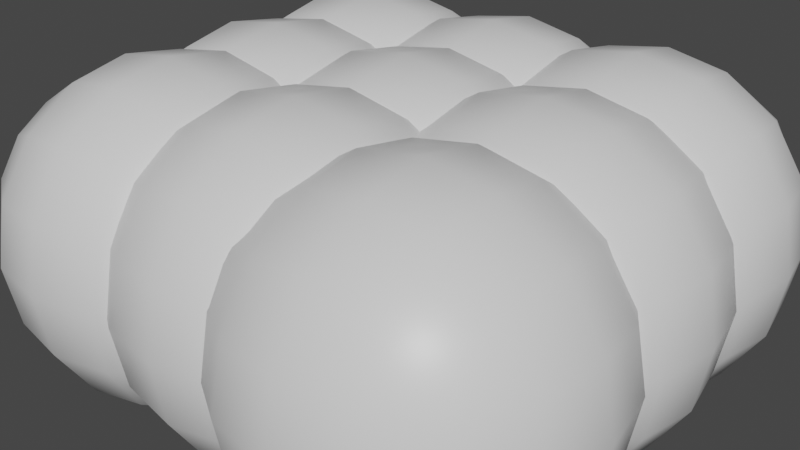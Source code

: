 # Source: rocks.blend  (saved by Blender 2.82.7; exported with 4.5.12 LTS)
import bpy
from mathutils import Matrix  # noqa: F401  (used for matrix-valued properties, if any)

bpy.ops.wm.read_factory_settings(use_empty=True)
scene = bpy.context.scene
scene.name = 'Scene'

# ---- collections
col_collection = bpy.data.collections.new('Collection'); scene.collection.children.link(col_collection)

# ---- materials (node trees are filled in below, after node groups)
mat_material = bpy.data.materials.new('Material')
mat_material.alpha_threshold = 0.0
mat_material.use_transparent_shadow = False
mat_material.line_color = (0.0, 0.0, 0.0, 1.0)

# ---- material node trees
mat_material.use_nodes = True; mat_material.node_tree.nodes.clear()
_N = mat_material.node_tree.nodes; _L = mat_material.node_tree.links
n0 = _N.new('ShaderNodeOutputMaterial'); n0.name = 'Material Output'; n0.location = (300, 300)
n1 = _N.new('ShaderNodeBsdfPrincipled'); n1.name = 'Principled BSDF'; n1.location = (10, 300)
n1.distribution = 'GGX'
n1.subsurface_method = 'BURLEY'
n1.inputs[2].default_value = 0.4
n1.inputs[3].default_value = 1.45
n1.inputs[27].default_value = (0.0, 0.0, 0.0, 1.0)
n1.inputs[28].default_value = 1.0
_L.new(n1.outputs[0], n0.inputs[0])
n0.is_active_output = True

# ---- world
world_world = bpy.data.worlds.new('World'); scene.world = world_world
world_world.use_nodes = True; world_world.node_tree.nodes.clear()
_N = world_world.node_tree.nodes; _L = world_world.node_tree.links
n0 = _N.new('ShaderNodeOutputWorld'); n0.name = 'World Output'; n0.location = (300, 300)
n1 = _N.new('ShaderNodeBackground'); n1.name = 'Background'; n1.location = (10, 300)
n1.inputs[0].default_value = (0.05088, 0.05088, 0.05088, 1.0)
_L.new(n1.outputs[0], n0.inputs[0])
n0.is_active_output = True
world_world.color = (0.05088, 0.05088, 0.05088)
world_world.use_sun_shadow = False
world_world.sun_shadow_jitter_overblur = 0.0

# ---- meshes
me_rock = bpy.data.meshes.new('Rock')
me_rock.from_pydata([(1.0, 1.0, 1.0), (1.0, 1.0, -1.0), (1.0, -1.0, 1.0), (1.0, -1.0, -1.0), (-1.0, 1.0, 1.0), (-1.0, 1.0, -1.0), (-1.0, -1.0, 1.0), (-1.0, -1.0, -1.0)], [], [(0, 4, 6, 2), (3, 2, 6, 7), (7, 6, 4, 5), (5, 1, 3, 7), (1, 0, 2, 3), (5, 4, 0, 1)])
me_rock.polygons.foreach_set('use_smooth', [True] * 6)
_uv = me_rock.uv_layers.new(name='UVMap')
_uv.uv.foreach_set('vector', [0.625, 0.5, 0.875, 0.5, 0.875, 0.75, 0.625, 0.75, 0.375, 0.75, 0.625, 0.75, 0.625, 1.0, 0.375, 1.0, 0.375, 0.0, 0.625, 0.0, 0.625, 0.25, 0.375, 0.25, 0.125, 0.5, 0.375, 0.5, 0.375, 0.75, 0.125, 0.75, 0.375, 0.5, 0.625, 0.5, 0.625, 0.75, 0.375, 0.75, 0.375, 0.25, 0.625, 0.25, 0.625, 0.5, 0.375, 0.5])
me_rock.materials.append(mat_material)
me_rock.use_remesh_preserve_volume = False
me_rock.use_remesh_preserve_attributes = False
me_rock.use_mirror_vertex_groups = False
me_rock.update()
me_rock_001 = bpy.data.meshes.new('Rock.001')
me_rock_001.from_pydata([(1.0, 1.0, 1.0), (1.0, 1.0, -1.0), (1.0, -1.0, 1.0), (1.0, -1.0, -1.0), (-1.0, 1.0, 1.0), (-1.0, 1.0, -1.0), (-1.0, -1.0, 1.0), (-1.0, -1.0, -1.0)], [], [(0, 4, 6, 2), (3, 2, 6, 7), (7, 6, 4, 5), (5, 1, 3, 7), (1, 0, 2, 3), (5, 4, 0, 1)])
me_rock_001.polygons.foreach_set('use_smooth', [True] * 6)
_uv = me_rock_001.uv_layers.new(name='UVMap')
_uv.uv.foreach_set('vector', [0.625, 0.5, 0.875, 0.5, 0.875, 0.75, 0.625, 0.75, 0.375, 0.75, 0.625, 0.75, 0.625, 1.0, 0.375, 1.0, 0.375, 0.0, 0.625, 0.0, 0.625, 0.25, 0.375, 0.25, 0.125, 0.5, 0.375, 0.5, 0.375, 0.75, 0.125, 0.75, 0.375, 0.5, 0.625, 0.5, 0.625, 0.75, 0.375, 0.75, 0.375, 0.25, 0.625, 0.25, 0.625, 0.5, 0.375, 0.5])
me_rock_001.materials.append(mat_material)
me_rock_001.use_remesh_preserve_volume = False
me_rock_001.use_remesh_preserve_attributes = False
me_rock_001.use_mirror_vertex_groups = False
me_rock_001.update()
me_rock_002 = bpy.data.meshes.new('Rock.002')
me_rock_002.from_pydata([(1.0, 1.0, 1.0), (1.0, 1.0, -1.0), (1.0, -1.0, 1.0), (1.0, -1.0, -1.0), (-1.0, 1.0, 1.0), (-1.0, 1.0, -1.0), (-1.0, -1.0, 1.0), (-1.0, -1.0, -1.0)], [], [(0, 4, 6, 2), (3, 2, 6, 7), (7, 6, 4, 5), (5, 1, 3, 7), (1, 0, 2, 3), (5, 4, 0, 1)])
me_rock_002.polygons.foreach_set('use_smooth', [True] * 6)
_uv = me_rock_002.uv_layers.new(name='UVMap')
_uv.uv.foreach_set('vector', [0.625, 0.5, 0.875, 0.5, 0.875, 0.75, 0.625, 0.75, 0.375, 0.75, 0.625, 0.75, 0.625, 1.0, 0.375, 1.0, 0.375, 0.0, 0.625, 0.0, 0.625, 0.25, 0.375, 0.25, 0.125, 0.5, 0.375, 0.5, 0.375, 0.75, 0.125, 0.75, 0.375, 0.5, 0.625, 0.5, 0.625, 0.75, 0.375, 0.75, 0.375, 0.25, 0.625, 0.25, 0.625, 0.5, 0.375, 0.5])
me_rock_002.materials.append(mat_material)
me_rock_002.use_remesh_preserve_volume = False
me_rock_002.use_remesh_preserve_attributes = False
me_rock_002.use_mirror_vertex_groups = False
me_rock_002.update()
me_rock_003 = bpy.data.meshes.new('Rock.003')
me_rock_003.from_pydata([(1.0, 1.0, 1.0), (1.0, 1.0, -1.0), (1.0, -1.0, 1.0), (1.0, -1.0, -1.0), (-1.0, 1.0, 1.0), (-1.0, 1.0, -1.0), (-1.0, -1.0, 1.0), (-1.0, -1.0, -1.0)], [], [(0, 4, 6, 2), (3, 2, 6, 7), (7, 6, 4, 5), (5, 1, 3, 7), (1, 0, 2, 3), (5, 4, 0, 1)])
me_rock_003.polygons.foreach_set('use_smooth', [True] * 6)
_uv = me_rock_003.uv_layers.new(name='UVMap')
_uv.uv.foreach_set('vector', [0.625, 0.5, 0.875, 0.5, 0.875, 0.75, 0.625, 0.75, 0.375, 0.75, 0.625, 0.75, 0.625, 1.0, 0.375, 1.0, 0.375, 0.0, 0.625, 0.0, 0.625, 0.25, 0.375, 0.25, 0.125, 0.5, 0.375, 0.5, 0.375, 0.75, 0.125, 0.75, 0.375, 0.5, 0.625, 0.5, 0.625, 0.75, 0.375, 0.75, 0.375, 0.25, 0.625, 0.25, 0.625, 0.5, 0.375, 0.5])
me_rock_003.materials.append(mat_material)
me_rock_003.use_remesh_preserve_volume = False
me_rock_003.use_remesh_preserve_attributes = False
me_rock_003.use_mirror_vertex_groups = False
me_rock_003.update()
me_rock_004 = bpy.data.meshes.new('Rock.004')
me_rock_004.from_pydata([(1.0, 1.0, 1.0), (1.0, 1.0, -1.0), (1.0, -1.0, 1.0), (1.0, -1.0, -1.0), (-1.0, 1.0, 1.0), (-1.0, 1.0, -1.0), (-1.0, -1.0, 1.0), (-1.0, -1.0, -1.0)], [], [(0, 4, 6, 2), (3, 2, 6, 7), (7, 6, 4, 5), (5, 1, 3, 7), (1, 0, 2, 3), (5, 4, 0, 1)])
me_rock_004.polygons.foreach_set('use_smooth', [True] * 6)
_uv = me_rock_004.uv_layers.new(name='UVMap')
_uv.uv.foreach_set('vector', [0.625, 0.5, 0.875, 0.5, 0.875, 0.75, 0.625, 0.75, 0.375, 0.75, 0.625, 0.75, 0.625, 1.0, 0.375, 1.0, 0.375, 0.0, 0.625, 0.0, 0.625, 0.25, 0.375, 0.25, 0.125, 0.5, 0.375, 0.5, 0.375, 0.75, 0.125, 0.75, 0.375, 0.5, 0.625, 0.5, 0.625, 0.75, 0.375, 0.75, 0.375, 0.25, 0.625, 0.25, 0.625, 0.5, 0.375, 0.5])
me_rock_004.materials.append(mat_material)
me_rock_004.use_remesh_preserve_volume = False
me_rock_004.use_remesh_preserve_attributes = False
me_rock_004.use_mirror_vertex_groups = False
me_rock_004.update()
me_rock_005 = bpy.data.meshes.new('Rock.005')
me_rock_005.from_pydata([(1.0, 1.0, 1.0), (1.0, 1.0, -1.0), (1.0, -1.0, 1.0), (1.0, -1.0, -1.0), (-1.0, 1.0, 1.0), (-1.0, 1.0, -1.0), (-1.0, -1.0, 1.0), (-1.0, -1.0, -1.0)], [], [(0, 4, 6, 2), (3, 2, 6, 7), (7, 6, 4, 5), (5, 1, 3, 7), (1, 0, 2, 3), (5, 4, 0, 1)])
me_rock_005.polygons.foreach_set('use_smooth', [True] * 6)
_uv = me_rock_005.uv_layers.new(name='UVMap')
_uv.uv.foreach_set('vector', [0.625, 0.5, 0.875, 0.5, 0.875, 0.75, 0.625, 0.75, 0.375, 0.75, 0.625, 0.75, 0.625, 1.0, 0.375, 1.0, 0.375, 0.0, 0.625, 0.0, 0.625, 0.25, 0.375, 0.25, 0.125, 0.5, 0.375, 0.5, 0.375, 0.75, 0.125, 0.75, 0.375, 0.5, 0.625, 0.5, 0.625, 0.75, 0.375, 0.75, 0.375, 0.25, 0.625, 0.25, 0.625, 0.5, 0.375, 0.5])
me_rock_005.materials.append(mat_material)
me_rock_005.use_remesh_preserve_volume = False
me_rock_005.use_remesh_preserve_attributes = False
me_rock_005.use_mirror_vertex_groups = False
me_rock_005.update()
me_rock_006 = bpy.data.meshes.new('Rock.006')
me_rock_006.from_pydata([(1.0, 1.0, 1.0), (1.0, 1.0, -1.0), (1.0, -1.0, 1.0), (1.0, -1.0, -1.0), (-1.0, 1.0, 1.0), (-1.0, 1.0, -1.0), (-1.0, -1.0, 1.0), (-1.0, -1.0, -1.0)], [], [(0, 4, 6, 2), (3, 2, 6, 7), (7, 6, 4, 5), (5, 1, 3, 7), (1, 0, 2, 3), (5, 4, 0, 1)])
me_rock_006.polygons.foreach_set('use_smooth', [True] * 6)
_uv = me_rock_006.uv_layers.new(name='UVMap')
_uv.uv.foreach_set('vector', [0.625, 0.5, 0.875, 0.5, 0.875, 0.75, 0.625, 0.75, 0.375, 0.75, 0.625, 0.75, 0.625, 1.0, 0.375, 1.0, 0.375, 0.0, 0.625, 0.0, 0.625, 0.25, 0.375, 0.25, 0.125, 0.5, 0.375, 0.5, 0.375, 0.75, 0.125, 0.75, 0.375, 0.5, 0.625, 0.5, 0.625, 0.75, 0.375, 0.75, 0.375, 0.25, 0.625, 0.25, 0.625, 0.5, 0.375, 0.5])
me_rock_006.materials.append(mat_material)
me_rock_006.use_remesh_preserve_volume = False
me_rock_006.use_remesh_preserve_attributes = False
me_rock_006.use_mirror_vertex_groups = False
me_rock_006.update()
me_rock_007 = bpy.data.meshes.new('Rock.007')
me_rock_007.from_pydata([(1.0, 1.0, 1.0), (1.0, 1.0, -1.0), (1.0, -1.0, 1.0), (1.0, -1.0, -1.0), (-1.0, 1.0, 1.0), (-1.0, 1.0, -1.0), (-1.0, -1.0, 1.0), (-1.0, -1.0, -1.0)], [], [(0, 4, 6, 2), (3, 2, 6, 7), (7, 6, 4, 5), (5, 1, 3, 7), (1, 0, 2, 3), (5, 4, 0, 1)])
me_rock_007.polygons.foreach_set('use_smooth', [True] * 6)
_uv = me_rock_007.uv_layers.new(name='UVMap')
_uv.uv.foreach_set('vector', [0.625, 0.5, 0.875, 0.5, 0.875, 0.75, 0.625, 0.75, 0.375, 0.75, 0.625, 0.75, 0.625, 1.0, 0.375, 1.0, 0.375, 0.0, 0.625, 0.0, 0.625, 0.25, 0.375, 0.25, 0.125, 0.5, 0.375, 0.5, 0.375, 0.75, 0.125, 0.75, 0.375, 0.5, 0.625, 0.5, 0.625, 0.75, 0.375, 0.75, 0.375, 0.25, 0.625, 0.25, 0.625, 0.5, 0.375, 0.5])
me_rock_007.materials.append(mat_material)
me_rock_007.use_remesh_preserve_volume = False
me_rock_007.use_remesh_preserve_attributes = False
me_rock_007.use_mirror_vertex_groups = False
me_rock_007.update()
me_rock_008 = bpy.data.meshes.new('Rock.008')
me_rock_008.from_pydata([(1.0, 1.0, 1.0), (1.0, 1.0, -1.0), (1.0, -1.0, 1.0), (1.0, -1.0, -1.0), (-1.0, 1.0, 1.0), (-1.0, 1.0, -1.0), (-1.0, -1.0, 1.0), (-1.0, -1.0, -1.0)], [], [(0, 4, 6, 2), (3, 2, 6, 7), (7, 6, 4, 5), (5, 1, 3, 7), (1, 0, 2, 3), (5, 4, 0, 1)])
me_rock_008.polygons.foreach_set('use_smooth', [True] * 6)
_uv = me_rock_008.uv_layers.new(name='UVMap')
_uv.uv.foreach_set('vector', [0.625, 0.5, 0.875, 0.5, 0.875, 0.75, 0.625, 0.75, 0.375, 0.75, 0.625, 0.75, 0.625, 1.0, 0.375, 1.0, 0.375, 0.0, 0.625, 0.0, 0.625, 0.25, 0.375, 0.25, 0.125, 0.5, 0.375, 0.5, 0.375, 0.75, 0.125, 0.75, 0.375, 0.5, 0.625, 0.5, 0.625, 0.75, 0.375, 0.75, 0.375, 0.25, 0.625, 0.25, 0.625, 0.5, 0.375, 0.5])
me_rock_008.materials.append(mat_material)
me_rock_008.use_remesh_preserve_volume = False
me_rock_008.use_remesh_preserve_attributes = False
me_rock_008.use_mirror_vertex_groups = False
me_rock_008.update()

# ---- objects
ob_rock_000 = bpy.data.objects.new('Rock.000', me_rock)
ob_rock_001 = bpy.data.objects.new('Rock.001', me_rock_001)
ob_rock_002 = bpy.data.objects.new('Rock.002', me_rock_002)
ob_rock_003 = bpy.data.objects.new('Rock.003', me_rock_003)
ob_rock_004 = bpy.data.objects.new('Rock.004', me_rock_004)
ob_rock_005 = bpy.data.objects.new('Rock.005', me_rock_005)
ob_rock_006 = bpy.data.objects.new('Rock.006', me_rock_006)
ob_rock_007 = bpy.data.objects.new('Rock.007', me_rock_007)
ob_rock_008 = bpy.data.objects.new('Rock.008', me_rock_008)

# ---- transforms, parenting, visibility, modifiers, constraints
ob_rock_000.location = (-1.118, 1.069, 9.313e-10)
ob_rock_000.lock_rotations_4d = False
ob_rock_000.empty_display_type = 'ARROWS'
ob_rock_000.lineart.crease_threshold = 0.0
_m = ob_rock_000.modifiers.new('Subdivision', 'SUBSURF')
_m.uv_smooth = 'PRESERVE_CORNERS'
_m.levels = 3
_m.show_only_control_edges = False
_m = ob_rock_000.modifiers.new('Displace', 'DISPLACE')
_m.texture_coords = 'GLOBAL'
ob_rock_001.location = (-1.118, -0.01755, 9.313e-10)
ob_rock_001.lock_rotations_4d = False
ob_rock_001.empty_display_type = 'ARROWS'
ob_rock_001.lineart.crease_threshold = 0.0
_m = ob_rock_001.modifiers.new('Subdivision', 'SUBSURF')
_m.uv_smooth = 'PRESERVE_CORNERS'
_m.levels = 3
_m.show_only_control_edges = False
_m = ob_rock_001.modifiers.new('Displace', 'DISPLACE')
_m.texture_coords = 'GLOBAL'
ob_rock_002.location = (-1.118, -1.055, 9.313e-10)
ob_rock_002.lock_rotations_4d = False
ob_rock_002.empty_display_type = 'ARROWS'
ob_rock_002.lineart.crease_threshold = 0.0
_m = ob_rock_002.modifiers.new('Subdivision', 'SUBSURF')
_m.uv_smooth = 'PRESERVE_CORNERS'
_m.levels = 3
_m.show_only_control_edges = False
_m = ob_rock_002.modifiers.new('Displace', 'DISPLACE')
_m.texture_coords = 'GLOBAL'
ob_rock_003.location = (0.1009, -1.055, 9.313e-10)
ob_rock_003.lock_rotations_4d = False
ob_rock_003.empty_display_type = 'ARROWS'
ob_rock_003.lineart.crease_threshold = 0.0
_m = ob_rock_003.modifiers.new('Subdivision', 'SUBSURF')
_m.uv_smooth = 'PRESERVE_CORNERS'
_m.levels = 3
_m.show_only_control_edges = False
_m = ob_rock_003.modifiers.new('Displace', 'DISPLACE')
_m.texture_coords = 'GLOBAL'
ob_rock_004.location = (0.1009, 0.04264, 9.313e-10)
ob_rock_004.lock_rotations_4d = False
ob_rock_004.empty_display_type = 'ARROWS'
ob_rock_004.lineart.crease_threshold = 0.0
_m = ob_rock_004.modifiers.new('Subdivision', 'SUBSURF')
_m.uv_smooth = 'PRESERVE_CORNERS'
_m.levels = 3
_m.show_only_control_edges = False
_m = ob_rock_004.modifiers.new('Displace', 'DISPLACE')
_m.texture_coords = 'GLOBAL'
ob_rock_005.location = (0.1009, 1.099, 9.313e-10)
ob_rock_005.lock_rotations_4d = False
ob_rock_005.empty_display_type = 'ARROWS'
ob_rock_005.lineart.crease_threshold = 0.0
_m = ob_rock_005.modifiers.new('Subdivision', 'SUBSURF')
_m.uv_smooth = 'PRESERVE_CORNERS'
_m.levels = 3
_m.show_only_control_edges = False
_m = ob_rock_005.modifiers.new('Displace', 'DISPLACE')
_m.texture_coords = 'GLOBAL'
ob_rock_006.location = (1.333, 1.099, 9.313e-10)
ob_rock_006.lock_rotations_4d = False
ob_rock_006.empty_display_type = 'ARROWS'
ob_rock_006.lineart.crease_threshold = 0.0
_m = ob_rock_006.modifiers.new('Subdivision', 'SUBSURF')
_m.uv_smooth = 'PRESERVE_CORNERS'
_m.levels = 3
_m.show_only_control_edges = False
_m = ob_rock_006.modifiers.new('Displace', 'DISPLACE')
_m.texture_coords = 'GLOBAL'
ob_rock_007.location = (1.333, -0.05933, 9.313e-10)
ob_rock_007.lock_rotations_4d = False
ob_rock_007.empty_display_type = 'ARROWS'
ob_rock_007.lineart.crease_threshold = 0.0
_m = ob_rock_007.modifiers.new('Subdivision', 'SUBSURF')
_m.uv_smooth = 'PRESERVE_CORNERS'
_m.levels = 3
_m.show_only_control_edges = False
_m = ob_rock_007.modifiers.new('Displace', 'DISPLACE')
_m.texture_coords = 'GLOBAL'
ob_rock_008.location = (1.333, -1.28, 9.313e-10)
ob_rock_008.lock_rotations_4d = False
ob_rock_008.empty_display_type = 'ARROWS'
ob_rock_008.lineart.crease_threshold = 0.0
_m = ob_rock_008.modifiers.new('Subdivision', 'SUBSURF')
_m.uv_smooth = 'PRESERVE_CORNERS'
_m.levels = 3
_m.show_only_control_edges = False
_m = ob_rock_008.modifiers.new('Displace', 'DISPLACE')
_m.texture_coords = 'GLOBAL'

# ---- collection membership
col_collection.objects.link(ob_rock_000)
col_collection.objects.link(ob_rock_001)
col_collection.objects.link(ob_rock_002)
col_collection.objects.link(ob_rock_003)
col_collection.objects.link(ob_rock_004)
col_collection.objects.link(ob_rock_005)
col_collection.objects.link(ob_rock_006)
col_collection.objects.link(ob_rock_007)
col_collection.objects.link(ob_rock_008)

# ---- scene / render settings (as saved in the file)
scene.frame_start = 1; scene.frame_end = 250; scene.frame_set(1)
scene.render.engine = 'BLENDER_EEVEE_NEXT'
scene.cycles.use_denoising = False
scene.cycles.samples = 128
scene.cycles.sampling_pattern = 'TABULATED_SOBOL'
scene.cycles.use_adaptive_sampling = False
scene.cycles.use_light_tree = False
scene.view_settings.view_transform = 'Filmic'
bpy.context.view_layer.update()

# ---- added for rendering (the .blend has no active camera and no usable light): camera, sun
cam_auto = bpy.data.cameras.new('AutoCamera')
cam_auto.lens = 50.0
cam_auto.sensor_width = 36.0
cam_auto.clip_end = 1000.0
ob_auto_camera = bpy.data.objects.new('AutoCamera', cam_auto)
scene.collection.objects.link(ob_auto_camera)
ob_auto_camera.location = (4.86784, -5.73156, 3.82004)
ob_auto_camera.rotation_euler = (1.09748, -7.21219e-08, 0.694738)
scene.camera = ob_auto_camera
light_auto_sun = bpy.data.lights.new('AutoSun', 'SUN')
light_auto_sun.energy = 3.0
light_auto_sun.angle = 0.0523599
ob_auto_sun = bpy.data.objects.new('AutoSun', light_auto_sun)
scene.collection.objects.link(ob_auto_sun)
ob_auto_sun.rotation_euler = (0.872665, 0.174533, 0.523599)
bpy.context.view_layer.update()
